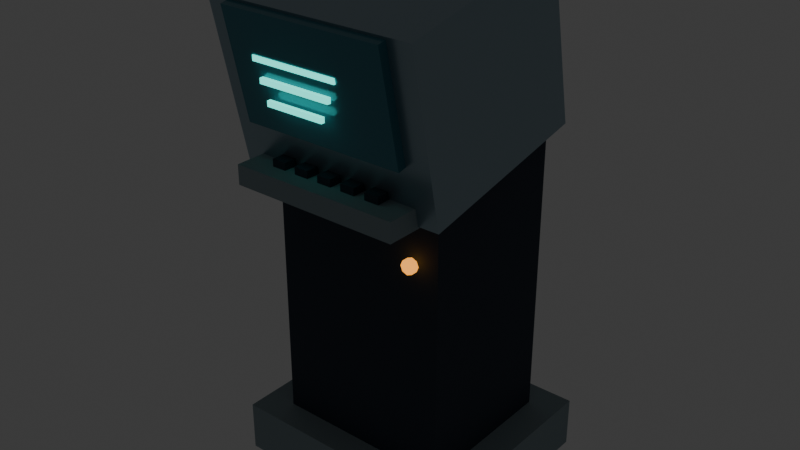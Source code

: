 # Source: Terminal.blend  (saved by Blender 4.3.34; exported with 4.5.12 LTS)
import bpy
from mathutils import Matrix  # noqa: F401  (used for matrix-valued properties, if any)

bpy.ops.wm.read_factory_settings(use_empty=True)
scene = bpy.context.scene
scene.name = 'Scene'

# ---- collections
col_collection = bpy.data.collections.new('Collection'); scene.collection.children.link(col_collection)

# ---- materials (node trees are filled in below, after node groups)
mat_mat_concrete = bpy.data.materials.new('MAT_Concrete')
mat_mat_concrete.diffuse_color = (0.28, 0.36, 0.39, 1.0)
mat_mat_ink = bpy.data.materials.new('MAT_Ink')
mat_mat_ink.diffuse_color = (0.026, 0.041, 0.064, 1.0)
mat_mat_metal = bpy.data.materials.new('MAT_Metal')
mat_mat_metal.diffuse_color = (0.33, 0.45, 0.51, 1.0)
mat_mat_glass = bpy.data.materials.new('MAT_Glass')
mat_mat_glass.diffuse_color = (0.05, 0.22, 0.28, 1.0)
mat_mat_glow = bpy.data.materials.new('MAT_Glow')
mat_mat_glow.diffuse_color = (0.08, 0.96, 0.81, 1.0)
mat_mat_warning = bpy.data.materials.new('MAT_Warning')
mat_mat_warning.diffuse_color = (1.0, 0.38, 0.05, 1.0)

# ---- material node trees
mat_mat_concrete.use_nodes = True; mat_mat_concrete.node_tree.nodes.clear()
_N = mat_mat_concrete.node_tree.nodes; _L = mat_mat_concrete.node_tree.links
n0 = _N.new('ShaderNodeBsdfPrincipled'); n0.name = 'Principled BSDF'; n0.location = (10, 300)
n0.inputs[0].default_value = (0.28, 0.36, 0.39, 1.0)
n0.inputs[2].default_value = 0.9
n1 = _N.new('ShaderNodeOutputMaterial'); n1.name = 'Material Output'; n1.location = (300, 300)
_L.new(n0.outputs[0], n1.inputs[0])
n1.is_active_output = True
mat_mat_ink.use_nodes = True; mat_mat_ink.node_tree.nodes.clear()
_N = mat_mat_ink.node_tree.nodes; _L = mat_mat_ink.node_tree.links
n0 = _N.new('ShaderNodeBsdfPrincipled'); n0.name = 'Principled BSDF'; n0.location = (10, 300)
n0.inputs[0].default_value = (0.026, 0.041, 0.064, 1.0)
n0.inputs[2].default_value = 0.8
n1 = _N.new('ShaderNodeOutputMaterial'); n1.name = 'Material Output'; n1.location = (300, 300)
_L.new(n0.outputs[0], n1.inputs[0])
n1.is_active_output = True
mat_mat_metal.use_nodes = True; mat_mat_metal.node_tree.nodes.clear()
_N = mat_mat_metal.node_tree.nodes; _L = mat_mat_metal.node_tree.links
n0 = _N.new('ShaderNodeBsdfPrincipled'); n0.name = 'Principled BSDF'; n0.location = (10, 300)
n0.inputs[0].default_value = (0.33, 0.45, 0.51, 1.0)
n0.inputs[1].default_value = 0.75
n0.inputs[2].default_value = 0.3
n1 = _N.new('ShaderNodeOutputMaterial'); n1.name = 'Material Output'; n1.location = (300, 300)
_L.new(n0.outputs[0], n1.inputs[0])
n1.is_active_output = True
mat_mat_glass.use_nodes = True; mat_mat_glass.node_tree.nodes.clear()
_N = mat_mat_glass.node_tree.nodes; _L = mat_mat_glass.node_tree.links
n0 = _N.new('ShaderNodeBsdfPrincipled'); n0.name = 'Principled BSDF'; n0.location = (10, 300)
n0.inputs[0].default_value = (0.05, 0.22, 0.28, 1.0)
n0.inputs[1].default_value = 0.25
n0.inputs[2].default_value = 0.18
n1 = _N.new('ShaderNodeOutputMaterial'); n1.name = 'Material Output'; n1.location = (300, 300)
_L.new(n0.outputs[0], n1.inputs[0])
n1.is_active_output = True
mat_mat_glow.use_nodes = True; mat_mat_glow.node_tree.nodes.clear()
_N = mat_mat_glow.node_tree.nodes; _L = mat_mat_glow.node_tree.links
n0 = _N.new('ShaderNodeBsdfPrincipled'); n0.name = 'Principled BSDF'; n0.location = (10, 300)
n0.inputs[0].default_value = (0.08, 0.96, 0.81, 1.0)
n0.inputs[1].default_value = 0.1
n0.inputs[2].default_value = 0.3
n0.inputs[27].default_value = (0.08, 0.96, 0.81, 1.0)
n0.inputs[28].default_value = 1.5
n1 = _N.new('ShaderNodeOutputMaterial'); n1.name = 'Material Output'; n1.location = (300, 300)
_L.new(n0.outputs[0], n1.inputs[0])
n1.is_active_output = True
mat_mat_warning.use_nodes = True; mat_mat_warning.node_tree.nodes.clear()
_N = mat_mat_warning.node_tree.nodes; _L = mat_mat_warning.node_tree.links
n0 = _N.new('ShaderNodeBsdfPrincipled'); n0.name = 'Principled BSDF'; n0.location = (10, 300)
n0.inputs[0].default_value = (1.0, 0.38, 0.05, 1.0)
n0.inputs[1].default_value = 0.2
n0.inputs[27].default_value = (1.0, 0.38, 0.05, 1.0)
n0.inputs[28].default_value = 1.5
n1 = _N.new('ShaderNodeOutputMaterial'); n1.name = 'Material Output'; n1.location = (300, 300)
_L.new(n0.outputs[0], n1.inputs[0])
n1.is_active_output = True

# ---- world
world_world = bpy.data.worlds.new('World'); scene.world = world_world
world_world.use_nodes = True; world_world.node_tree.nodes.clear()
_N = world_world.node_tree.nodes; _L = world_world.node_tree.links
n0 = _N.new('ShaderNodeOutputWorld'); n0.name = 'World Output'; n0.location = (300, 300)
n1 = _N.new('ShaderNodeBackground'); n1.name = 'Background'; n1.location = (10, 300)
n1.inputs[0].default_value = (0.05088, 0.05088, 0.05088, 1.0)
_L.new(n1.outputs[0], n0.inputs[0])
n0.is_active_output = True
world_world.color = (0.05088, 0.05088, 0.05088)
world_world.sun_shadow_jitter_overblur = 0.0

# ---- meshes
me_terminal_base_mesh = bpy.data.meshes.new('Terminal_Base_Mesh')
me_terminal_base_mesh.from_pydata([(-0.375, -0.325, -0.08), (-0.375, -0.325, 0.08), (-0.375, 0.325, -0.08), (-0.375, 0.325, 0.08), (0.375, -0.325, -0.08), (0.375, -0.325, 0.08), (0.375, 0.325, -0.08), (0.375, 0.325, 0.08)], [], [(0, 1, 3, 2), (2, 3, 7, 6), (6, 7, 5, 4), (4, 5, 1, 0), (2, 6, 4, 0), (7, 3, 1, 5)])
_uv = me_terminal_base_mesh.uv_layers.new(name='UVMap')
_uv.uv.foreach_set('vector', [0.375, 0.0, 0.625, 0.0, 0.625, 0.25, 0.375, 0.25, 0.375, 0.25, 0.625, 0.25, 0.625, 0.5, 0.375, 0.5, 0.375, 0.5, 0.625, 0.5, 0.625, 0.75, 0.375, 0.75, 0.375, 0.75, 0.625, 0.75, 0.625, 1.0, 0.375, 1.0, 0.125, 0.5, 0.375, 0.5, 0.375, 0.75, 0.125, 0.75, 0.625, 0.5, 0.875, 0.5, 0.875, 0.75, 0.625, 0.75])
me_terminal_base_mesh.materials.append(mat_mat_concrete)
me_terminal_base_mesh.update()
me_terminal_body_mesh = bpy.data.meshes.new('Terminal_Body_Mesh')
me_terminal_body_mesh.from_pydata([(-0.28, -0.24, -0.68), (-0.28, -0.24, 0.68), (-0.28, 0.24, -0.68), (-0.28, 0.24, 0.68), (0.28, -0.24, -0.68), (0.28, -0.24, 0.68), (0.28, 0.24, -0.68), (0.28, 0.24, 0.68)], [], [(0, 1, 3, 2), (2, 3, 7, 6), (6, 7, 5, 4), (4, 5, 1, 0), (2, 6, 4, 0), (7, 3, 1, 5)])
_uv = me_terminal_body_mesh.uv_layers.new(name='UVMap')
_uv.uv.foreach_set('vector', [0.375, 0.0, 0.625, 0.0, 0.625, 0.25, 0.375, 0.25, 0.375, 0.25, 0.625, 0.25, 0.625, 0.5, 0.375, 0.5, 0.375, 0.5, 0.625, 0.5, 0.625, 0.75, 0.375, 0.75, 0.375, 0.75, 0.625, 0.75, 0.625, 1.0, 0.375, 1.0, 0.125, 0.5, 0.375, 0.5, 0.375, 0.75, 0.125, 0.75, 0.625, 0.5, 0.875, 0.5, 0.875, 0.75, 0.625, 0.75])
me_terminal_body_mesh.materials.append(mat_mat_ink)
me_terminal_body_mesh.update()
me_terminal_shell_mesh = bpy.data.meshes.new('Terminal_Shell_Mesh')
me_terminal_shell_mesh.from_pydata([(-0.33, -0.285, -0.26), (-0.33, -0.285, 0.26), (-0.33, 0.285, -0.26), (-0.33, 0.285, 0.26), (0.33, -0.285, -0.26), (0.33, -0.285, 0.26), (0.33, 0.285, -0.26), (0.33, 0.285, 0.26)], [], [(0, 1, 3, 2), (2, 3, 7, 6), (6, 7, 5, 4), (4, 5, 1, 0), (2, 6, 4, 0), (7, 3, 1, 5)])
_uv = me_terminal_shell_mesh.uv_layers.new(name='UVMap')
_uv.uv.foreach_set('vector', [0.375, 0.0, 0.625, 0.0, 0.625, 0.25, 0.375, 0.25, 0.375, 0.25, 0.625, 0.25, 0.625, 0.5, 0.375, 0.5, 0.375, 0.5, 0.625, 0.5, 0.625, 0.75, 0.375, 0.75, 0.375, 0.75, 0.625, 0.75, 0.625, 1.0, 0.375, 1.0, 0.125, 0.5, 0.375, 0.5, 0.375, 0.75, 0.125, 0.75, 0.625, 0.5, 0.875, 0.5, 0.875, 0.75, 0.625, 0.75])
me_terminal_shell_mesh.materials.append(mat_mat_metal)
me_terminal_shell_mesh.update()
me_terminal_screen_mesh = bpy.data.meshes.new('Terminal_Screen_Mesh')
me_terminal_screen_mesh.from_pydata([(-0.255, -0.0175, -0.17), (-0.255, -0.0175, 0.17), (-0.255, 0.0175, -0.17), (-0.255, 0.0175, 0.17), (0.255, -0.0175, -0.17), (0.255, -0.0175, 0.17), (0.255, 0.0175, -0.17), (0.255, 0.0175, 0.17)], [], [(0, 1, 3, 2), (2, 3, 7, 6), (6, 7, 5, 4), (4, 5, 1, 0), (2, 6, 4, 0), (7, 3, 1, 5)])
_uv = me_terminal_screen_mesh.uv_layers.new(name='UVMap')
_uv.uv.foreach_set('vector', [0.375, 0.0, 0.625, 0.0, 0.625, 0.25, 0.375, 0.25, 0.375, 0.25, 0.625, 0.25, 0.625, 0.5, 0.375, 0.5, 0.375, 0.5, 0.625, 0.5, 0.625, 0.75, 0.375, 0.75, 0.375, 0.75, 0.625, 0.75, 0.625, 1.0, 0.375, 1.0, 0.125, 0.5, 0.375, 0.5, 0.375, 0.75, 0.125, 0.75, 0.625, 0.5, 0.875, 0.5, 0.875, 0.75, 0.625, 0.75])
me_terminal_screen_mesh.materials.append(mat_mat_glass)
me_terminal_screen_mesh.update()
me_terminal_code_mesh = bpy.data.meshes.new('Terminal_Code_Mesh')
me_terminal_code_mesh.from_pydata([(-0.16, -0.006, -0.008), (-0.16, -0.006, 0.008), (-0.16, 0.006, -0.008), (-0.16, 0.006, 0.008), (0.16, -0.006, -0.008), (0.16, -0.006, 0.008), (0.16, 0.006, -0.008), (0.16, 0.006, 0.008)], [], [(0, 1, 3, 2), (2, 3, 7, 6), (6, 7, 5, 4), (4, 5, 1, 0), (2, 6, 4, 0), (7, 3, 1, 5)])
_uv = me_terminal_code_mesh.uv_layers.new(name='UVMap')
_uv.uv.foreach_set('vector', [0.375, 0.0, 0.625, 0.0, 0.625, 0.25, 0.375, 0.25, 0.375, 0.25, 0.625, 0.25, 0.625, 0.5, 0.375, 0.5, 0.375, 0.5, 0.625, 0.5, 0.625, 0.75, 0.375, 0.75, 0.375, 0.75, 0.625, 0.75, 0.625, 1.0, 0.375, 1.0, 0.125, 0.5, 0.375, 0.5, 0.375, 0.75, 0.125, 0.75, 0.625, 0.5, 0.875, 0.5, 0.875, 0.75, 0.625, 0.75])
me_terminal_code_mesh.materials.append(mat_mat_glow)
me_terminal_code_mesh.update()
me_terminal_code_mesh_001 = bpy.data.meshes.new('Terminal_Code_Mesh.001')
me_terminal_code_mesh_001.from_pydata([(-0.1375, -0.006, -0.008), (-0.1375, -0.006, 0.008), (-0.1375, 0.006, -0.008), (-0.1375, 0.006, 0.008), (0.1375, -0.006, -0.008), (0.1375, -0.006, 0.008), (0.1375, 0.006, -0.008), (0.1375, 0.006, 0.008)], [], [(0, 1, 3, 2), (2, 3, 7, 6), (6, 7, 5, 4), (4, 5, 1, 0), (2, 6, 4, 0), (7, 3, 1, 5)])
_uv = me_terminal_code_mesh_001.uv_layers.new(name='UVMap')
_uv.uv.foreach_set('vector', [0.375, 0.0, 0.625, 0.0, 0.625, 0.25, 0.375, 0.25, 0.375, 0.25, 0.625, 0.25, 0.625, 0.5, 0.375, 0.5, 0.375, 0.5, 0.625, 0.5, 0.625, 0.75, 0.375, 0.75, 0.375, 0.75, 0.625, 0.75, 0.625, 1.0, 0.375, 1.0, 0.125, 0.5, 0.375, 0.5, 0.375, 0.75, 0.125, 0.75, 0.625, 0.5, 0.875, 0.5, 0.875, 0.75, 0.625, 0.75])
me_terminal_code_mesh_001.materials.append(mat_mat_glow)
me_terminal_code_mesh_001.update()
me_terminal_code_mesh_002 = bpy.data.meshes.new('Terminal_Code_Mesh.002')
me_terminal_code_mesh_002.from_pydata([(-0.115, -0.006, -0.008), (-0.115, -0.006, 0.008), (-0.115, 0.006, -0.008), (-0.115, 0.006, 0.008), (0.115, -0.006, -0.008), (0.115, -0.006, 0.008), (0.115, 0.006, -0.008), (0.115, 0.006, 0.008)], [], [(0, 1, 3, 2), (2, 3, 7, 6), (6, 7, 5, 4), (4, 5, 1, 0), (2, 6, 4, 0), (7, 3, 1, 5)])
_uv = me_terminal_code_mesh_002.uv_layers.new(name='UVMap')
_uv.uv.foreach_set('vector', [0.375, 0.0, 0.625, 0.0, 0.625, 0.25, 0.375, 0.25, 0.375, 0.25, 0.625, 0.25, 0.625, 0.5, 0.375, 0.5, 0.375, 0.5, 0.625, 0.5, 0.625, 0.75, 0.375, 0.75, 0.375, 0.75, 0.625, 0.75, 0.625, 1.0, 0.375, 1.0, 0.125, 0.5, 0.375, 0.5, 0.375, 0.75, 0.125, 0.75, 0.625, 0.5, 0.875, 0.5, 0.875, 0.75, 0.625, 0.75])
me_terminal_code_mesh_002.materials.append(mat_mat_glow)
me_terminal_code_mesh_002.update()
me_terminal_code_mesh_003 = bpy.data.meshes.new('Terminal_Code_Mesh.003')
me_terminal_code_mesh_003.from_pydata([(-0.0925, -0.006, -0.008), (-0.0925, -0.006, 0.008), (-0.0925, 0.006, -0.008), (-0.0925, 0.006, 0.008), (0.0925, -0.006, -0.008), (0.0925, -0.006, 0.008), (0.0925, 0.006, -0.008), (0.0925, 0.006, 0.008)], [], [(0, 1, 3, 2), (2, 3, 7, 6), (6, 7, 5, 4), (4, 5, 1, 0), (2, 6, 4, 0), (7, 3, 1, 5)])
_uv = me_terminal_code_mesh_003.uv_layers.new(name='UVMap')
_uv.uv.foreach_set('vector', [0.375, 0.0, 0.625, 0.0, 0.625, 0.25, 0.375, 0.25, 0.375, 0.25, 0.625, 0.25, 0.625, 0.5, 0.375, 0.5, 0.375, 0.5, 0.625, 0.5, 0.625, 0.75, 0.375, 0.75, 0.375, 0.75, 0.625, 0.75, 0.625, 1.0, 0.375, 1.0, 0.125, 0.5, 0.375, 0.5, 0.375, 0.75, 0.125, 0.75, 0.625, 0.5, 0.875, 0.5, 0.875, 0.75, 0.625, 0.75])
me_terminal_code_mesh_003.materials.append(mat_mat_glow)
me_terminal_code_mesh_003.update()
me_keyboard_mesh = bpy.data.meshes.new('Keyboard_Mesh')
me_keyboard_mesh.from_pydata([(-0.265, -0.12, -0.03), (-0.265, -0.12, 0.03), (-0.265, 0.12, -0.03), (-0.265, 0.12, 0.03), (0.265, -0.12, -0.03), (0.265, -0.12, 0.03), (0.265, 0.12, -0.03), (0.265, 0.12, 0.03)], [], [(0, 1, 3, 2), (2, 3, 7, 6), (6, 7, 5, 4), (4, 5, 1, 0), (2, 6, 4, 0), (7, 3, 1, 5)])
_uv = me_keyboard_mesh.uv_layers.new(name='UVMap')
_uv.uv.foreach_set('vector', [0.375, 0.0, 0.625, 0.0, 0.625, 0.25, 0.375, 0.25, 0.375, 0.25, 0.625, 0.25, 0.625, 0.5, 0.375, 0.5, 0.375, 0.5, 0.625, 0.5, 0.625, 0.75, 0.375, 0.75, 0.375, 0.75, 0.625, 0.75, 0.625, 1.0, 0.375, 1.0, 0.125, 0.5, 0.375, 0.5, 0.375, 0.75, 0.125, 0.75, 0.625, 0.5, 0.875, 0.5, 0.875, 0.75, 0.625, 0.75])
me_keyboard_mesh.materials.append(mat_mat_concrete)
me_keyboard_mesh.update()
me_key_mesh = bpy.data.meshes.new('Key_Mesh')
me_key_mesh.from_pydata([(-0.0225, -0.04, -0.0125), (-0.0225, -0.04, 0.0125), (-0.0225, 0.04, -0.0125), (-0.0225, 0.04, 0.0125), (0.0225, -0.04, -0.0125), (0.0225, -0.04, 0.0125), (0.0225, 0.04, -0.0125), (0.0225, 0.04, 0.0125)], [], [(0, 1, 3, 2), (2, 3, 7, 6), (6, 7, 5, 4), (4, 5, 1, 0), (2, 6, 4, 0), (7, 3, 1, 5)])
_uv = me_key_mesh.uv_layers.new(name='UVMap')
_uv.uv.foreach_set('vector', [0.375, 0.0, 0.625, 0.0, 0.625, 0.25, 0.375, 0.25, 0.375, 0.25, 0.625, 0.25, 0.625, 0.5, 0.375, 0.5, 0.375, 0.5, 0.625, 0.5, 0.625, 0.75, 0.375, 0.75, 0.375, 0.75, 0.625, 0.75, 0.625, 1.0, 0.375, 1.0, 0.125, 0.5, 0.375, 0.5, 0.375, 0.75, 0.125, 0.75, 0.625, 0.5, 0.875, 0.5, 0.875, 0.75, 0.625, 0.75])
me_key_mesh.materials.append(mat_mat_ink)
me_key_mesh.update()
me_key_mesh_001 = bpy.data.meshes.new('Key_Mesh.001')
me_key_mesh_001.from_pydata([(-0.0225, -0.04, -0.0125), (-0.0225, -0.04, 0.0125), (-0.0225, 0.04, -0.0125), (-0.0225, 0.04, 0.0125), (0.0225, -0.04, -0.0125), (0.0225, -0.04, 0.0125), (0.0225, 0.04, -0.0125), (0.0225, 0.04, 0.0125)], [], [(0, 1, 3, 2), (2, 3, 7, 6), (6, 7, 5, 4), (4, 5, 1, 0), (2, 6, 4, 0), (7, 3, 1, 5)])
_uv = me_key_mesh_001.uv_layers.new(name='UVMap')
_uv.uv.foreach_set('vector', [0.375, 0.0, 0.625, 0.0, 0.625, 0.25, 0.375, 0.25, 0.375, 0.25, 0.625, 0.25, 0.625, 0.5, 0.375, 0.5, 0.375, 0.5, 0.625, 0.5, 0.625, 0.75, 0.375, 0.75, 0.375, 0.75, 0.625, 0.75, 0.625, 1.0, 0.375, 1.0, 0.125, 0.5, 0.375, 0.5, 0.375, 0.75, 0.125, 0.75, 0.625, 0.5, 0.875, 0.5, 0.875, 0.75, 0.625, 0.75])
me_key_mesh_001.materials.append(mat_mat_ink)
me_key_mesh_001.update()
me_key_mesh_002 = bpy.data.meshes.new('Key_Mesh.002')
me_key_mesh_002.from_pydata([(-0.0225, -0.04, -0.0125), (-0.0225, -0.04, 0.0125), (-0.0225, 0.04, -0.0125), (-0.0225, 0.04, 0.0125), (0.0225, -0.04, -0.0125), (0.0225, -0.04, 0.0125), (0.0225, 0.04, -0.0125), (0.0225, 0.04, 0.0125)], [], [(0, 1, 3, 2), (2, 3, 7, 6), (6, 7, 5, 4), (4, 5, 1, 0), (2, 6, 4, 0), (7, 3, 1, 5)])
_uv = me_key_mesh_002.uv_layers.new(name='UVMap')
_uv.uv.foreach_set('vector', [0.375, 0.0, 0.625, 0.0, 0.625, 0.25, 0.375, 0.25, 0.375, 0.25, 0.625, 0.25, 0.625, 0.5, 0.375, 0.5, 0.375, 0.5, 0.625, 0.5, 0.625, 0.75, 0.375, 0.75, 0.375, 0.75, 0.625, 0.75, 0.625, 1.0, 0.375, 1.0, 0.125, 0.5, 0.375, 0.5, 0.375, 0.75, 0.125, 0.75, 0.625, 0.5, 0.875, 0.5, 0.875, 0.75, 0.625, 0.75])
me_key_mesh_002.materials.append(mat_mat_ink)
me_key_mesh_002.update()
me_key_mesh_003 = bpy.data.meshes.new('Key_Mesh.003')
me_key_mesh_003.from_pydata([(-0.0225, -0.04, -0.0125), (-0.0225, -0.04, 0.0125), (-0.0225, 0.04, -0.0125), (-0.0225, 0.04, 0.0125), (0.0225, -0.04, -0.0125), (0.0225, -0.04, 0.0125), (0.0225, 0.04, -0.0125), (0.0225, 0.04, 0.0125)], [], [(0, 1, 3, 2), (2, 3, 7, 6), (6, 7, 5, 4), (4, 5, 1, 0), (2, 6, 4, 0), (7, 3, 1, 5)])
_uv = me_key_mesh_003.uv_layers.new(name='UVMap')
_uv.uv.foreach_set('vector', [0.375, 0.0, 0.625, 0.0, 0.625, 0.25, 0.375, 0.25, 0.375, 0.25, 0.625, 0.25, 0.625, 0.5, 0.375, 0.5, 0.375, 0.5, 0.625, 0.5, 0.625, 0.75, 0.375, 0.75, 0.375, 0.75, 0.625, 0.75, 0.625, 1.0, 0.375, 1.0, 0.125, 0.5, 0.375, 0.5, 0.375, 0.75, 0.125, 0.75, 0.625, 0.5, 0.875, 0.5, 0.875, 0.75, 0.625, 0.75])
me_key_mesh_003.materials.append(mat_mat_ink)
me_key_mesh_003.update()
me_key_mesh_004 = bpy.data.meshes.new('Key_Mesh.004')
me_key_mesh_004.from_pydata([(-0.0225, -0.04, -0.0125), (-0.0225, -0.04, 0.0125), (-0.0225, 0.04, -0.0125), (-0.0225, 0.04, 0.0125), (0.0225, -0.04, -0.0125), (0.0225, -0.04, 0.0125), (0.0225, 0.04, -0.0125), (0.0225, 0.04, 0.0125)], [], [(0, 1, 3, 2), (2, 3, 7, 6), (6, 7, 5, 4), (4, 5, 1, 0), (2, 6, 4, 0), (7, 3, 1, 5)])
_uv = me_key_mesh_004.uv_layers.new(name='UVMap')
_uv.uv.foreach_set('vector', [0.375, 0.0, 0.625, 0.0, 0.625, 0.25, 0.375, 0.25, 0.375, 0.25, 0.625, 0.25, 0.625, 0.5, 0.375, 0.5, 0.375, 0.5, 0.625, 0.5, 0.625, 0.75, 0.375, 0.75, 0.375, 0.75, 0.625, 0.75, 0.625, 1.0, 0.375, 1.0, 0.125, 0.5, 0.375, 0.5, 0.375, 0.75, 0.125, 0.75, 0.625, 0.5, 0.875, 0.5, 0.875, 0.75, 0.625, 0.75])
me_key_mesh_004.materials.append(mat_mat_ink)
me_key_mesh_004.update()
me_indicator_mesh = bpy.data.meshes.new('Indicator_Mesh')
me_indicator_mesh.from_pydata([(0.0, 0.022, -0.01), (0.0, 0.022, 0.01), (0.01556, 0.01556, -0.01), (0.01556, 0.01556, 0.01), (0.022, 0.0, -0.01), (0.022, 0.0, 0.01), (0.01556, -0.01556, -0.01), (0.01556, -0.01556, 0.01), (0.0, -0.022, -0.01), (0.0, -0.022, 0.01), (-0.01556, -0.01556, -0.01), (-0.01556, -0.01556, 0.01), (-0.022, 0.0, -0.01), (-0.022, 0.0, 0.01), (-0.01556, 0.01556, -0.01), (-0.01556, 0.01556, 0.01)], [], [(0, 1, 3, 2), (2, 3, 5, 4), (4, 5, 7, 6), (6, 7, 9, 8), (8, 9, 11, 10), (10, 11, 13, 12), (3, 1, 15, 13, 11, 9, 7, 5), (12, 13, 15, 14), (14, 15, 1, 0), (0, 2, 4, 6, 8, 10, 12, 14)])
_uv = me_indicator_mesh.uv_layers.new(name='UVMap')
_uv.uv.foreach_set('vector', [1.0, 0.5, 1.0, 1.0, 0.875, 1.0, 0.875, 0.5, 0.875, 0.5, 0.875, 1.0, 0.75, 1.0, 0.75, 0.5, 0.75, 0.5, 0.75, 1.0, 0.625, 1.0, 0.625, 0.5, 0.625, 0.5, 0.625, 1.0, 0.5, 1.0, 0.5, 0.5, 0.5, 0.5, 0.5, 1.0, 0.375, 1.0, 0.375, 0.5, 0.375, 0.5, 0.375, 1.0, 0.25, 1.0, 0.25, 0.5, 0.4197, 0.4197, 0.25, 0.49, 0.08029, 0.4197, 0.01, 0.25, 0.08029, 0.08029, 0.25, 0.01, 0.4197, 0.08029, 0.49, 0.25, 0.25, 0.5, 0.25, 1.0, 0.125, 1.0, 0.125, 0.5, 0.125, 0.5, 0.125, 1.0, 0.0, 1.0, 0.0, 0.5, 0.75, 0.49, 0.9197, 0.4197, 0.99, 0.25, 0.9197, 0.08029, 0.75, 0.01, 0.5803, 0.08029, 0.51, 0.25, 0.5803, 0.4197])
me_indicator_mesh.materials.append(mat_mat_warning)
me_indicator_mesh.update()

# ---- objects
ob_terminal_base = bpy.data.objects.new('Terminal_Base', me_terminal_base_mesh)
ob_terminal_body = bpy.data.objects.new('Terminal_Body', me_terminal_body_mesh)
ob_terminal_shell = bpy.data.objects.new('Terminal_Shell', me_terminal_shell_mesh)
ob_terminal_screen = bpy.data.objects.new('Terminal_Screen', me_terminal_screen_mesh)
ob_terminal_code = bpy.data.objects.new('Terminal_Code', me_terminal_code_mesh)
ob_terminal_code_001 = bpy.data.objects.new('Terminal_Code.001', me_terminal_code_mesh_001)
ob_terminal_code_002 = bpy.data.objects.new('Terminal_Code.002', me_terminal_code_mesh_002)
ob_terminal_code_003 = bpy.data.objects.new('Terminal_Code.003', me_terminal_code_mesh_003)
ob_keyboard = bpy.data.objects.new('Keyboard', me_keyboard_mesh)
ob_key = bpy.data.objects.new('Key', me_key_mesh)
ob_key_001 = bpy.data.objects.new('Key.001', me_key_mesh_001)
ob_key_002 = bpy.data.objects.new('Key.002', me_key_mesh_002)
ob_key_003 = bpy.data.objects.new('Key.003', me_key_mesh_003)
ob_key_004 = bpy.data.objects.new('Key.004', me_key_mesh_004)
ob_indicator = bpy.data.objects.new('Indicator', me_indicator_mesh)

# ---- transforms, parenting, visibility, modifiers, constraints
ob_terminal_base.location = (0.0, 0.0, 0.08)
ob_terminal_body.location = (0.0, 0.0, 0.76)
ob_terminal_shell.location = (0.0, -0.08, 1.3)
ob_terminal_shell.rotation_euler = (0.2094, 0.0, 0.0)
ob_terminal_screen.location = (0.0, -0.385, 1.32)
ob_terminal_screen.rotation_euler = (0.2094, 0.0, 0.0)
ob_terminal_code.location = (-0.04, -0.409, 1.41)
ob_terminal_code_001.location = (-0.04, -0.409, 1.355)
ob_terminal_code_002.location = (-0.04, -0.409, 1.3)
ob_terminal_code_003.location = (-0.04, -0.409, 1.245)
ob_keyboard.location = (0.0, -0.29, 1.01)
ob_key.location = (-0.16, -0.32, 1.05)
ob_key_001.location = (-0.08, -0.32, 1.05)
ob_key_002.location = (0.0, -0.32, 1.05)
ob_key_003.location = (0.08, -0.32, 1.05)
ob_key_004.location = (0.16, -0.32, 1.05)
ob_indicator.location = (0.21, -0.27, 0.84)
ob_indicator.rotation_euler = (1.571, -0.0, 0.0)

# ---- collection membership
col_collection.objects.link(ob_terminal_base)
col_collection.objects.link(ob_terminal_body)
col_collection.objects.link(ob_terminal_shell)
col_collection.objects.link(ob_terminal_screen)
col_collection.objects.link(ob_terminal_code)
col_collection.objects.link(ob_terminal_code_001)
col_collection.objects.link(ob_terminal_code_002)
col_collection.objects.link(ob_terminal_code_003)
col_collection.objects.link(ob_keyboard)
col_collection.objects.link(ob_key)
col_collection.objects.link(ob_key_001)
col_collection.objects.link(ob_key_002)
col_collection.objects.link(ob_key_003)
col_collection.objects.link(ob_key_004)
col_collection.objects.link(ob_indicator)

# ---- scene / render settings (as saved in the file)
scene.frame_start = 1; scene.frame_end = 48; scene.frame_set(1)
scene.render.engine = 'BLENDER_EEVEE_NEXT'
bpy.context.view_layer.update()

# ---- added for rendering (the .blend has no active camera): camera
cam_auto = bpy.data.cameras.new('AutoCamera')
cam_auto.lens = 50.0
cam_auto.sensor_width = 36.0
cam_auto.clip_end = 1000.0
ob_auto_camera = bpy.data.objects.new('AutoCamera', cam_auto)
scene.collection.objects.link(ob_auto_camera)
ob_auto_camera.location = (1.79108, -2.20553, 2.23965)
ob_auto_camera.rotation_euler = (1.09748, -7.21219e-08, 0.694738)
scene.camera = ob_auto_camera
bpy.context.view_layer.update()
